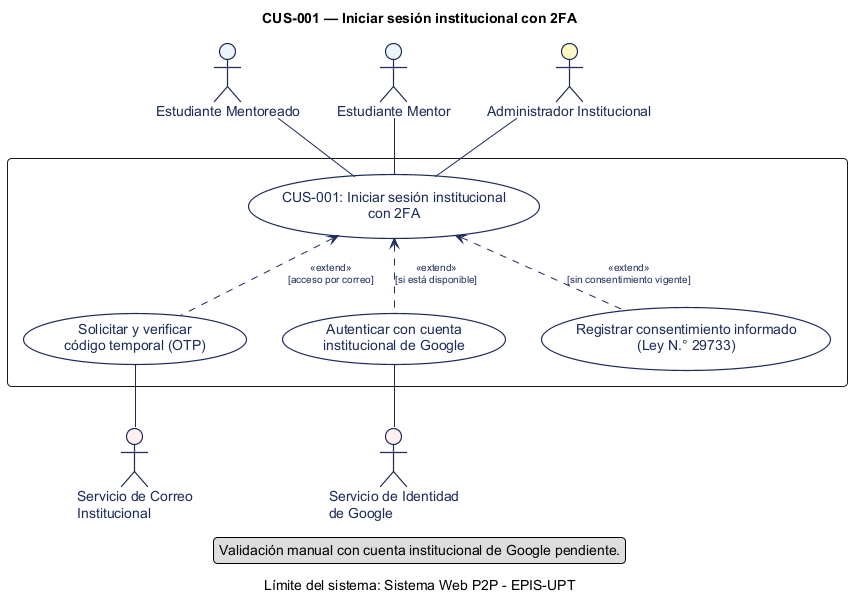

The diagram above was rendered by PlantUML. Its source (embedded in the PNG):
@startuml
title CUS-001 — Iniciar sesión institucional con 2FA
top to bottom direction
skinparam nodesep 36
skinparam ranksep 45
skinparam packageStyle rectangle
skinparam shadowing false
skinparam roundcorner 8
skinparam defaultFontName Arial
skinparam fontSize 11

skinparam actor {
  BorderColor #1C2A59
  BorderThickness 1.2
  FontColor #1C2A59
}

skinparam usecase {
  BackgroundColor #FFFFFF
  BorderColor #1C2A59
  BorderThickness 1.2
  FontColor #1C2A59
  ArrowColor #1C2A59
  ArrowFontColor #1C2A59
  ArrowFontSize 10
}

actor "Estudiante Mentoreado" as Mentoreado #EBF3FB
actor "Estudiante Mentor" as Mentor #EBF3FB
actor "Administrador Institucional" as Admin #FEF9C3
actor "Servicio de Correo\nInstitucional" as Correo #FFF1F2
actor "Servicio de Identidad\nde Google" as Google #FFF1F2

caption Límite del sistema: Sistema Web P2P - EPIS-UPT
rectangle {
  usecase "CUS-001: Iniciar sesión institucional\ncon 2FA" as CUS01
  usecase "Solicitar y verificar\ncódigo temporal (OTP)" as UC_OTP
  usecase "Autenticar con cuenta\ninstitucional de Google" as UC_Google
  usecase "Registrar consentimiento informado\n(Ley N.° 29733)" as UC_Consent
}

Mentoreado -down- CUS01
Mentor -down- CUS01
Admin -down- CUS01

CUS01 <.down. UC_OTP : <<extend>>\n[acceso por correo]
CUS01 <.down. UC_Google : <<extend>>\n[si está disponible]
CUS01 <.down. UC_Consent : <<extend>>\n[sin consentimiento vigente]

UC_OTP -down- Correo
UC_Google -down- Google

legend bottom
  Validación manual con cuenta institucional de Google pendiente.
endlegend

@enduml